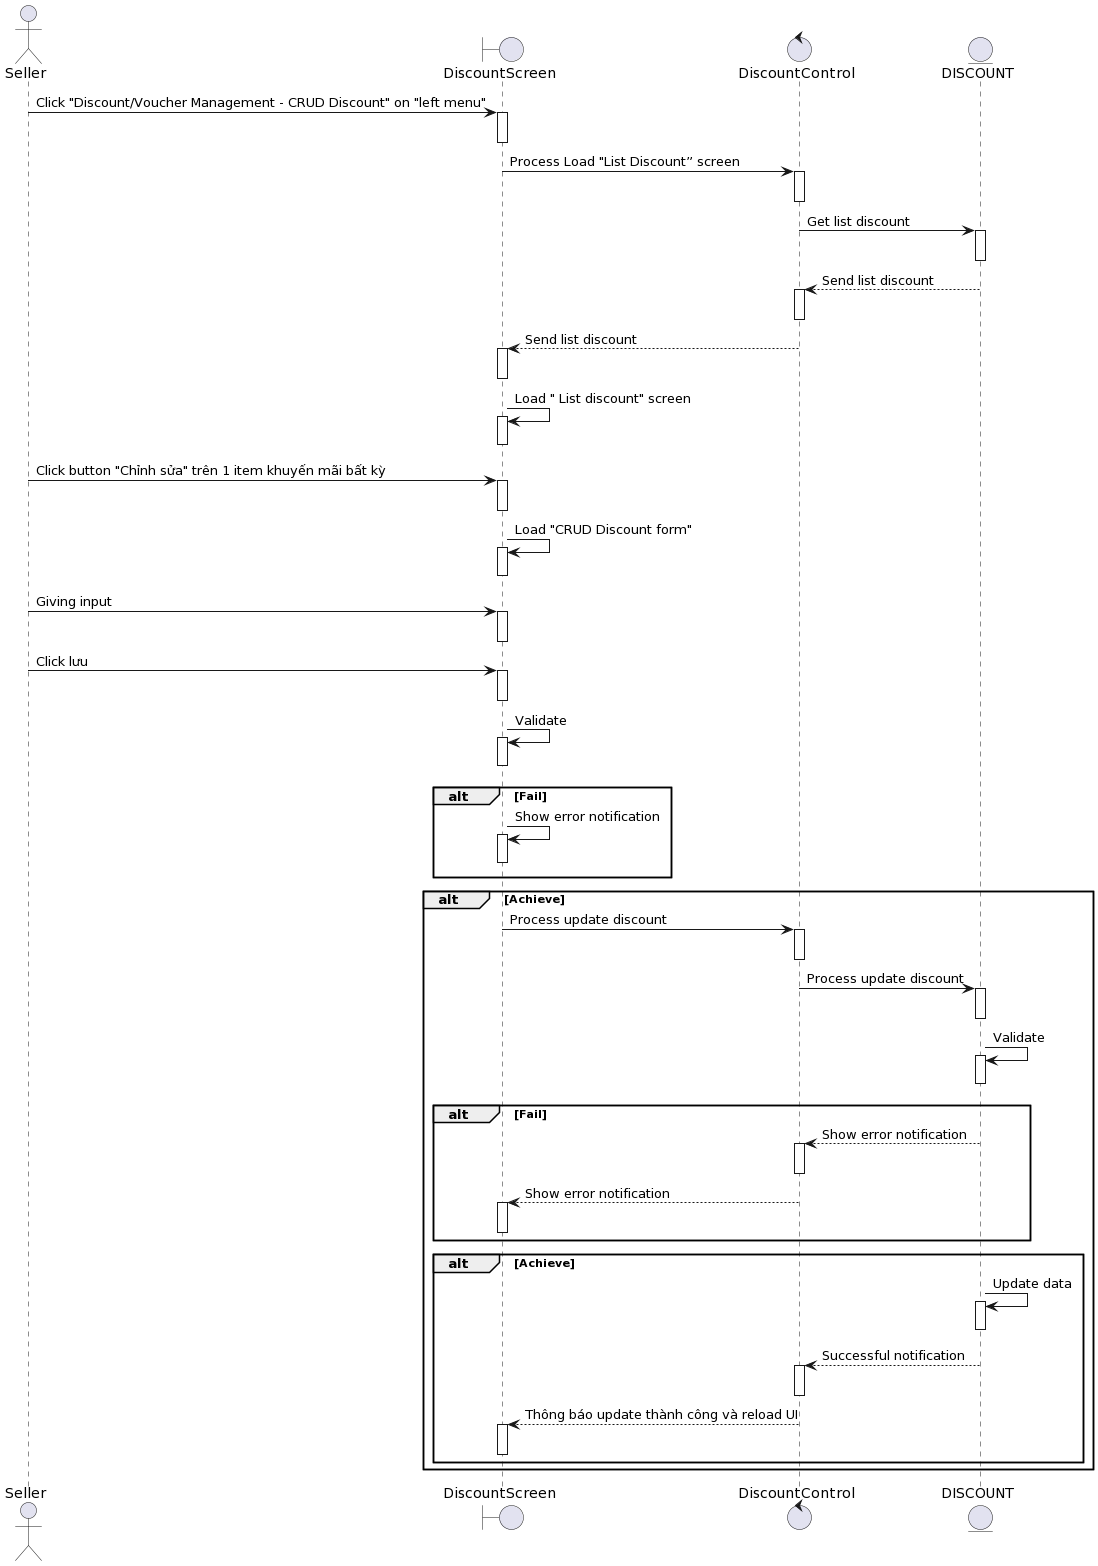

The diagram above was rendered by PlantUML. Its source (embedded in the PNG):
@startuml
actor Seller

boundary DiscountScreen
control DiscountControl 
entity DISCOUNT

Seller-> DiscountScreen++: Click "Discount/Voucher Management - CRUD Discount" on "left menu"
deactivate DiscountScreen


DiscountScreen-> DiscountControl ++: Process Load "List Discount” screen
deactivate DiscountControl 

DiscountControl -> DISCOUNT++: Get list discount
deactivate DISCOUNT

DISCOUNT--> DiscountControl ++: Send list discount
deactivate DiscountControl 

DiscountControl --> DiscountScreen++: Send list discount
deactivate DiscountScreen

DiscountScreen-> DiscountScreen++: Load " List discount" screen
deactivate DiscountScreen

Seller-> DiscountScreen++ :Click button "Chỉnh sửa" trên 1 item khuyến mãi bất kỳ 
deactivate DiscountScreen

DiscountScreen-> DiscountScreen++: Load "CRUD Discount form"
deactivate DiscountScreen

Seller-> DiscountScreen++: Giving input
deactivate DiscountScreen
Seller-> DiscountScreen++: Click lưu
deactivate DiscountScreen

DiscountScreen-> DiscountScreen++: Validate
deactivate DiscountScreen


alt Fail
    DiscountScreen-> DiscountScreen++: Show error notification
deactivate DiscountScreen
end

alt Achieve

    DiscountScreen-> DiscountControl ++: Process update discount

deactivate DiscountControl 
    DiscountControl -> DISCOUNT++:Process update discount

deactivate DISCOUNT
    DISCOUNT-> DISCOUNT++: Validate
deactivate DISCOUNT
alt Fail
    DISCOUNT--> DiscountControl ++: Show error notification
deactivate DiscountControl 
DiscountControl --> DiscountScreen++: Show error notification
deactivate DiscountScreen
end

alt Achieve
    DISCOUNT-> DISCOUNT++: Update data
deactivate DISCOUNT

     DISCOUNT--> DiscountControl ++: Successful notification
deactivate DiscountControl 
    DiscountControl --> DiscountScreen++: Thông báo update thành công và reload UI
deactivate DiscountScreen

end
end
@enduml